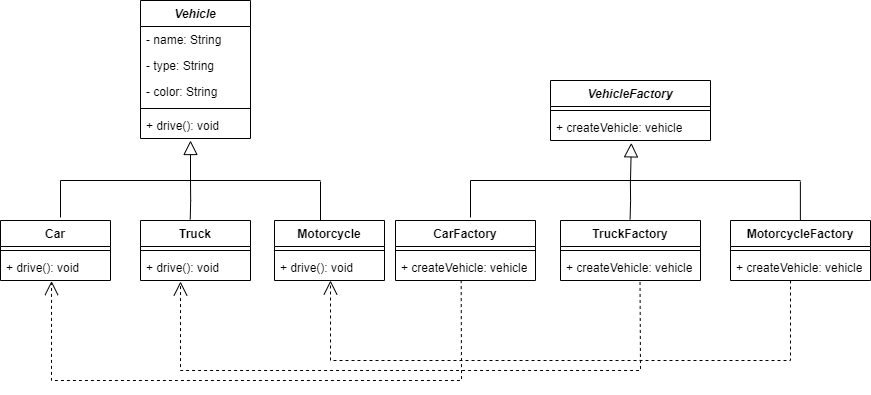

The diagram above was exported from draw.io. Its source (the exported page's mxGraphModel, read from the mxfile embedded in the PNG):
<mxGraphModel dx="1018" dy="499" grid="1" gridSize="10" guides="1" tooltips="1" connect="1" arrows="1" fold="1" page="1" pageScale="1" pageWidth="827" pageHeight="1169" math="0" shadow="0">
  <root>
    <mxCell id="0" />
    <mxCell id="1" parent="0" />
    <mxCell id="FHBNT-l_ADpu-x_i8IEJ-12" value="" style="endArrow=block;endFill=0;endSize=12;html=1;rounded=0;" parent="1" edge="1">
      <mxGeometry width="160" relative="1" as="geometry">
        <mxPoint x="200" y="237" as="sourcePoint" />
        <mxPoint x="330" y="160" as="targetPoint" />
        <Array as="points">
          <mxPoint x="200" y="200" />
          <mxPoint x="330" y="200" />
        </Array>
      </mxGeometry>
    </mxCell>
    <mxCell id="FHBNT-l_ADpu-x_i8IEJ-13" value="" style="endArrow=none;html=1;edgeStyle=orthogonalEdgeStyle;rounded=0;" parent="1" edge="1">
      <mxGeometry relative="1" as="geometry">
        <mxPoint x="330" y="200" as="sourcePoint" />
        <mxPoint x="460" y="200" as="targetPoint" />
      </mxGeometry>
    </mxCell>
    <mxCell id="FHBNT-l_ADpu-x_i8IEJ-16" value="" style="endArrow=none;html=1;edgeStyle=orthogonalEdgeStyle;rounded=0;exitX=0.543;exitY=-0.022;exitDx=0;exitDy=0;exitPerimeter=0;" parent="1" edge="1">
      <mxGeometry relative="1" as="geometry">
        <mxPoint x="329.73" y="238.89999999999998" as="sourcePoint" />
        <mxPoint x="330" y="200" as="targetPoint" />
      </mxGeometry>
    </mxCell>
    <mxCell id="FHBNT-l_ADpu-x_i8IEJ-17" value="" style="endArrow=none;html=1;edgeStyle=orthogonalEdgeStyle;rounded=0;exitX=0.543;exitY=-0.022;exitDx=0;exitDy=0;exitPerimeter=0;" parent="1" edge="1">
      <mxGeometry relative="1" as="geometry">
        <mxPoint x="460" y="240" as="sourcePoint" />
        <mxPoint x="460" y="201" as="targetPoint" />
      </mxGeometry>
    </mxCell>
    <mxCell id="FHBNT-l_ADpu-x_i8IEJ-18" value="Truck" style="swimlane;fontStyle=1;align=center;verticalAlign=top;childLayout=stackLayout;horizontal=1;startSize=26;horizontalStack=0;resizeParent=1;resizeParentMax=0;resizeLast=0;collapsible=1;marginBottom=0;whiteSpace=wrap;html=1;" parent="1" vertex="1">
      <mxGeometry x="280" y="240" width="110" height="60" as="geometry" />
    </mxCell>
    <mxCell id="FHBNT-l_ADpu-x_i8IEJ-20" value="" style="line;strokeWidth=1;fillColor=none;align=left;verticalAlign=middle;spacingTop=-1;spacingLeft=3;spacingRight=3;rotatable=0;labelPosition=right;points=[];portConstraint=eastwest;strokeColor=inherit;" parent="FHBNT-l_ADpu-x_i8IEJ-18" vertex="1">
      <mxGeometry y="26" width="110" height="8" as="geometry" />
    </mxCell>
    <mxCell id="FHBNT-l_ADpu-x_i8IEJ-27" value="+ drive(): void" style="text;strokeColor=none;fillColor=none;align=left;verticalAlign=top;spacingLeft=4;spacingRight=4;overflow=hidden;rotatable=0;points=[[0,0.5],[1,0.5]];portConstraint=eastwest;whiteSpace=wrap;html=1;" parent="FHBNT-l_ADpu-x_i8IEJ-18" vertex="1">
      <mxGeometry y="34" width="110" height="26" as="geometry" />
    </mxCell>
    <mxCell id="FHBNT-l_ADpu-x_i8IEJ-22" value="Car" style="swimlane;fontStyle=1;align=center;verticalAlign=top;childLayout=stackLayout;horizontal=1;startSize=26;horizontalStack=0;resizeParent=1;resizeParentMax=0;resizeLast=0;collapsible=1;marginBottom=0;whiteSpace=wrap;html=1;" parent="1" vertex="1">
      <mxGeometry x="140" y="240" width="110" height="60" as="geometry" />
    </mxCell>
    <mxCell id="FHBNT-l_ADpu-x_i8IEJ-23" value="" style="line;strokeWidth=1;fillColor=none;align=left;verticalAlign=middle;spacingTop=-1;spacingLeft=3;spacingRight=3;rotatable=0;labelPosition=right;points=[];portConstraint=eastwest;strokeColor=inherit;" parent="FHBNT-l_ADpu-x_i8IEJ-22" vertex="1">
      <mxGeometry y="26" width="110" height="8" as="geometry" />
    </mxCell>
    <mxCell id="FHBNT-l_ADpu-x_i8IEJ-26" value="+ drive(): void" style="text;strokeColor=none;fillColor=none;align=left;verticalAlign=top;spacingLeft=4;spacingRight=4;overflow=hidden;rotatable=0;points=[[0,0.5],[1,0.5]];portConstraint=eastwest;whiteSpace=wrap;html=1;" parent="FHBNT-l_ADpu-x_i8IEJ-22" vertex="1">
      <mxGeometry y="34" width="110" height="26" as="geometry" />
    </mxCell>
    <mxCell id="FHBNT-l_ADpu-x_i8IEJ-24" value="Motorcycle" style="swimlane;fontStyle=1;align=center;verticalAlign=top;childLayout=stackLayout;horizontal=1;startSize=26;horizontalStack=0;resizeParent=1;resizeParentMax=0;resizeLast=0;collapsible=1;marginBottom=0;whiteSpace=wrap;html=1;" parent="1" vertex="1">
      <mxGeometry x="414" y="240" width="110" height="60" as="geometry" />
    </mxCell>
    <mxCell id="FHBNT-l_ADpu-x_i8IEJ-25" value="" style="line;strokeWidth=1;fillColor=none;align=left;verticalAlign=middle;spacingTop=-1;spacingLeft=3;spacingRight=3;rotatable=0;labelPosition=right;points=[];portConstraint=eastwest;strokeColor=inherit;" parent="FHBNT-l_ADpu-x_i8IEJ-24" vertex="1">
      <mxGeometry y="26" width="110" height="8" as="geometry" />
    </mxCell>
    <mxCell id="FHBNT-l_ADpu-x_i8IEJ-28" value="+ drive(): void" style="text;strokeColor=none;fillColor=none;align=left;verticalAlign=top;spacingLeft=4;spacingRight=4;overflow=hidden;rotatable=0;points=[[0,0.5],[1,0.5]];portConstraint=eastwest;whiteSpace=wrap;html=1;" parent="FHBNT-l_ADpu-x_i8IEJ-24" vertex="1">
      <mxGeometry y="34" width="110" height="26" as="geometry" />
    </mxCell>
    <mxCell id="_cr9fhk2LIgtDYoOUm1V-5" value="" style="endArrow=block;endFill=0;endSize=12;html=1;rounded=0;entryX=0.506;entryY=1.026;entryDx=0;entryDy=0;entryPerimeter=0;" edge="1" parent="1">
      <mxGeometry width="160" relative="1" as="geometry">
        <mxPoint x="610" y="237" as="sourcePoint" />
        <mxPoint x="770.8399999999997" y="162.34000000000003" as="targetPoint" />
        <Array as="points">
          <mxPoint x="610" y="200" />
          <mxPoint x="770" y="200" />
        </Array>
      </mxGeometry>
    </mxCell>
    <mxCell id="_cr9fhk2LIgtDYoOUm1V-6" value="" style="endArrow=none;html=1;edgeStyle=orthogonalEdgeStyle;rounded=0;" edge="1" parent="1">
      <mxGeometry relative="1" as="geometry">
        <mxPoint x="770" y="200" as="sourcePoint" />
        <mxPoint x="940" y="200" as="targetPoint" />
      </mxGeometry>
    </mxCell>
    <mxCell id="_cr9fhk2LIgtDYoOUm1V-7" value="" style="endArrow=none;html=1;edgeStyle=orthogonalEdgeStyle;rounded=0;exitX=0.543;exitY=-0.022;exitDx=0;exitDy=0;exitPerimeter=0;" edge="1" parent="1">
      <mxGeometry relative="1" as="geometry">
        <mxPoint x="769.6" y="238.89999999999998" as="sourcePoint" />
        <mxPoint x="769.87" y="200" as="targetPoint" />
      </mxGeometry>
    </mxCell>
    <mxCell id="_cr9fhk2LIgtDYoOUm1V-8" value="" style="endArrow=none;html=1;edgeStyle=orthogonalEdgeStyle;rounded=0;exitX=0.543;exitY=-0.022;exitDx=0;exitDy=0;exitPerimeter=0;" edge="1" parent="1">
      <mxGeometry relative="1" as="geometry">
        <mxPoint x="939.88" y="240" as="sourcePoint" />
        <mxPoint x="939.88" y="201" as="targetPoint" />
      </mxGeometry>
    </mxCell>
    <mxCell id="_cr9fhk2LIgtDYoOUm1V-9" value="TruckFactory" style="swimlane;fontStyle=1;align=center;verticalAlign=top;childLayout=stackLayout;horizontal=1;startSize=26;horizontalStack=0;resizeParent=1;resizeParentMax=0;resizeLast=0;collapsible=1;marginBottom=0;whiteSpace=wrap;html=1;" vertex="1" parent="1">
      <mxGeometry x="700" y="240" width="140" height="60" as="geometry" />
    </mxCell>
    <mxCell id="_cr9fhk2LIgtDYoOUm1V-10" value="" style="line;strokeWidth=1;fillColor=none;align=left;verticalAlign=middle;spacingTop=-1;spacingLeft=3;spacingRight=3;rotatable=0;labelPosition=right;points=[];portConstraint=eastwest;strokeColor=inherit;" vertex="1" parent="_cr9fhk2LIgtDYoOUm1V-9">
      <mxGeometry y="26" width="140" height="8" as="geometry" />
    </mxCell>
    <mxCell id="_cr9fhk2LIgtDYoOUm1V-19" value="+ createVehicle: vehicle" style="text;strokeColor=none;fillColor=none;align=left;verticalAlign=top;spacingLeft=4;spacingRight=4;overflow=hidden;rotatable=0;points=[[0,0.5],[1,0.5]];portConstraint=eastwest;whiteSpace=wrap;html=1;" vertex="1" parent="_cr9fhk2LIgtDYoOUm1V-9">
      <mxGeometry y="34" width="140" height="26" as="geometry" />
    </mxCell>
    <mxCell id="_cr9fhk2LIgtDYoOUm1V-12" value="CarFactory" style="swimlane;fontStyle=1;align=center;verticalAlign=top;childLayout=stackLayout;horizontal=1;startSize=26;horizontalStack=0;resizeParent=1;resizeParentMax=0;resizeLast=0;collapsible=1;marginBottom=0;whiteSpace=wrap;html=1;" vertex="1" parent="1">
      <mxGeometry x="535" y="240" width="140" height="60" as="geometry" />
    </mxCell>
    <mxCell id="_cr9fhk2LIgtDYoOUm1V-13" value="" style="line;strokeWidth=1;fillColor=none;align=left;verticalAlign=middle;spacingTop=-1;spacingLeft=3;spacingRight=3;rotatable=0;labelPosition=right;points=[];portConstraint=eastwest;strokeColor=inherit;" vertex="1" parent="_cr9fhk2LIgtDYoOUm1V-12">
      <mxGeometry y="26" width="140" height="8" as="geometry" />
    </mxCell>
    <mxCell id="_cr9fhk2LIgtDYoOUm1V-18" value="+ createVehicle: vehicle" style="text;strokeColor=none;fillColor=none;align=left;verticalAlign=top;spacingLeft=4;spacingRight=4;overflow=hidden;rotatable=0;points=[[0,0.5],[1,0.5]];portConstraint=eastwest;whiteSpace=wrap;html=1;" vertex="1" parent="_cr9fhk2LIgtDYoOUm1V-12">
      <mxGeometry y="34" width="140" height="26" as="geometry" />
    </mxCell>
    <mxCell id="_cr9fhk2LIgtDYoOUm1V-15" value="MotorcycleFactory" style="swimlane;fontStyle=1;align=center;verticalAlign=top;childLayout=stackLayout;horizontal=1;startSize=26;horizontalStack=0;resizeParent=1;resizeParentMax=0;resizeLast=0;collapsible=1;marginBottom=0;whiteSpace=wrap;html=1;" vertex="1" parent="1">
      <mxGeometry x="870" y="240" width="140" height="60" as="geometry" />
    </mxCell>
    <mxCell id="_cr9fhk2LIgtDYoOUm1V-16" value="" style="line;strokeWidth=1;fillColor=none;align=left;verticalAlign=middle;spacingTop=-1;spacingLeft=3;spacingRight=3;rotatable=0;labelPosition=right;points=[];portConstraint=eastwest;strokeColor=inherit;" vertex="1" parent="_cr9fhk2LIgtDYoOUm1V-15">
      <mxGeometry y="26" width="140" height="8" as="geometry" />
    </mxCell>
    <mxCell id="_cr9fhk2LIgtDYoOUm1V-22" value="+ createVehicle: vehicle" style="text;strokeColor=none;fillColor=none;align=left;verticalAlign=top;spacingLeft=4;spacingRight=4;overflow=hidden;rotatable=0;points=[[0,0.5],[1,0.5]];portConstraint=eastwest;whiteSpace=wrap;html=1;" vertex="1" parent="_cr9fhk2LIgtDYoOUm1V-15">
      <mxGeometry y="34" width="140" height="26" as="geometry" />
    </mxCell>
    <mxCell id="_cr9fhk2LIgtDYoOUm1V-23" value="" style="endArrow=open;endFill=1;endSize=12;html=1;rounded=0;entryX=0.464;entryY=1.02;entryDx=0;entryDy=0;entryPerimeter=0;exitX=0.469;exitY=0.984;exitDx=0;exitDy=0;exitPerimeter=0;dashed=1;" edge="1" parent="1" source="_cr9fhk2LIgtDYoOUm1V-18" target="FHBNT-l_ADpu-x_i8IEJ-26">
      <mxGeometry width="160" relative="1" as="geometry">
        <mxPoint x="191" y="410" as="sourcePoint" />
        <mxPoint x="660" y="270" as="targetPoint" />
        <Array as="points">
          <mxPoint x="601" y="400" />
          <mxPoint x="191" y="400" />
        </Array>
      </mxGeometry>
    </mxCell>
    <mxCell id="_cr9fhk2LIgtDYoOUm1V-24" value="" style="endArrow=open;endFill=1;endSize=12;html=1;rounded=0;entryX=0.464;entryY=1.02;entryDx=0;entryDy=0;entryPerimeter=0;exitX=0.568;exitY=1.055;exitDx=0;exitDy=0;exitPerimeter=0;dashed=1;" edge="1" parent="1" source="_cr9fhk2LIgtDYoOUm1V-19">
      <mxGeometry width="160" relative="1" as="geometry">
        <mxPoint x="730" y="300" as="sourcePoint" />
        <mxPoint x="320" y="301" as="targetPoint" />
        <Array as="points">
          <mxPoint x="780" y="390" />
          <mxPoint x="550" y="390" />
          <mxPoint x="320" y="390" />
        </Array>
      </mxGeometry>
    </mxCell>
    <mxCell id="_cr9fhk2LIgtDYoOUm1V-25" value="" style="endArrow=open;endFill=1;endSize=12;html=1;rounded=0;entryX=0.464;entryY=1.02;entryDx=0;entryDy=0;entryPerimeter=0;exitX=0.568;exitY=1.055;exitDx=0;exitDy=0;exitPerimeter=0;dashed=1;" edge="1" parent="1">
      <mxGeometry width="160" relative="1" as="geometry">
        <mxPoint x="930" y="300" as="sourcePoint" />
        <mxPoint x="470" y="300" as="targetPoint" />
        <Array as="points">
          <mxPoint x="930" y="380" />
          <mxPoint x="700" y="380" />
          <mxPoint x="470" y="380" />
        </Array>
      </mxGeometry>
    </mxCell>
    <mxCell id="e8uLdeOS7H38ksGFrBwt-1" value="&lt;b&gt;&lt;i&gt;Vehicle&lt;/i&gt;&lt;/b&gt;&lt;div&gt;&lt;b&gt;&lt;br&gt;&lt;/b&gt;&lt;/div&gt;" style="swimlane;fontStyle=1;align=center;verticalAlign=top;childLayout=stackLayout;horizontal=1;startSize=26;horizontalStack=0;resizeParent=1;resizeParentMax=0;resizeLast=0;collapsible=1;marginBottom=0;whiteSpace=wrap;html=1;" vertex="1" parent="1">
      <mxGeometry x="280" y="20" width="110" height="138" as="geometry" />
    </mxCell>
    <mxCell id="e8uLdeOS7H38ksGFrBwt-9" value="- name: String" style="text;strokeColor=none;fillColor=none;align=left;verticalAlign=top;spacingLeft=4;spacingRight=4;overflow=hidden;rotatable=0;points=[[0,0.5],[1,0.5]];portConstraint=eastwest;whiteSpace=wrap;html=1;" vertex="1" parent="e8uLdeOS7H38ksGFrBwt-1">
      <mxGeometry y="26" width="110" height="26" as="geometry" />
    </mxCell>
    <mxCell id="e8uLdeOS7H38ksGFrBwt-10" value="- type: String" style="text;strokeColor=none;fillColor=none;align=left;verticalAlign=top;spacingLeft=4;spacingRight=4;overflow=hidden;rotatable=0;points=[[0,0.5],[1,0.5]];portConstraint=eastwest;whiteSpace=wrap;html=1;" vertex="1" parent="e8uLdeOS7H38ksGFrBwt-1">
      <mxGeometry y="52" width="110" height="26" as="geometry" />
    </mxCell>
    <mxCell id="e8uLdeOS7H38ksGFrBwt-11" value="- color: String" style="text;strokeColor=none;fillColor=none;align=left;verticalAlign=top;spacingLeft=4;spacingRight=4;overflow=hidden;rotatable=0;points=[[0,0.5],[1,0.5]];portConstraint=eastwest;whiteSpace=wrap;html=1;" vertex="1" parent="e8uLdeOS7H38ksGFrBwt-1">
      <mxGeometry y="78" width="110" height="26" as="geometry" />
    </mxCell>
    <mxCell id="e8uLdeOS7H38ksGFrBwt-2" value="" style="line;strokeWidth=1;fillColor=none;align=left;verticalAlign=middle;spacingTop=-1;spacingLeft=3;spacingRight=3;rotatable=0;labelPosition=right;points=[];portConstraint=eastwest;strokeColor=inherit;" vertex="1" parent="e8uLdeOS7H38ksGFrBwt-1">
      <mxGeometry y="104" width="110" height="8" as="geometry" />
    </mxCell>
    <mxCell id="e8uLdeOS7H38ksGFrBwt-3" value="+ drive(): void" style="text;strokeColor=none;fillColor=none;align=left;verticalAlign=top;spacingLeft=4;spacingRight=4;overflow=hidden;rotatable=0;points=[[0,0.5],[1,0.5]];portConstraint=eastwest;whiteSpace=wrap;html=1;" vertex="1" parent="e8uLdeOS7H38ksGFrBwt-1">
      <mxGeometry y="112" width="110" height="26" as="geometry" />
    </mxCell>
    <mxCell id="e8uLdeOS7H38ksGFrBwt-4" value="&lt;b&gt;&lt;i&gt;VehicleFactory&lt;/i&gt;&lt;/b&gt;&lt;div&gt;&lt;b&gt;&lt;br&gt;&lt;/b&gt;&lt;/div&gt;" style="swimlane;fontStyle=1;align=center;verticalAlign=top;childLayout=stackLayout;horizontal=1;startSize=26;horizontalStack=0;resizeParent=1;resizeParentMax=0;resizeLast=0;collapsible=1;marginBottom=0;whiteSpace=wrap;html=1;" vertex="1" parent="1">
      <mxGeometry x="690" y="100" width="160" height="60" as="geometry" />
    </mxCell>
    <mxCell id="e8uLdeOS7H38ksGFrBwt-5" value="" style="line;strokeWidth=1;fillColor=none;align=left;verticalAlign=middle;spacingTop=-1;spacingLeft=3;spacingRight=3;rotatable=0;labelPosition=right;points=[];portConstraint=eastwest;strokeColor=inherit;" vertex="1" parent="e8uLdeOS7H38ksGFrBwt-4">
      <mxGeometry y="26" width="160" height="8" as="geometry" />
    </mxCell>
    <mxCell id="e8uLdeOS7H38ksGFrBwt-7" value="+ createVehicle: vehicle" style="text;strokeColor=none;fillColor=none;align=left;verticalAlign=top;spacingLeft=4;spacingRight=4;overflow=hidden;rotatable=0;points=[[0,0.5],[1,0.5]];portConstraint=eastwest;whiteSpace=wrap;html=1;" vertex="1" parent="e8uLdeOS7H38ksGFrBwt-4">
      <mxGeometry y="34" width="160" height="26" as="geometry" />
    </mxCell>
  </root>
</mxGraphModel>